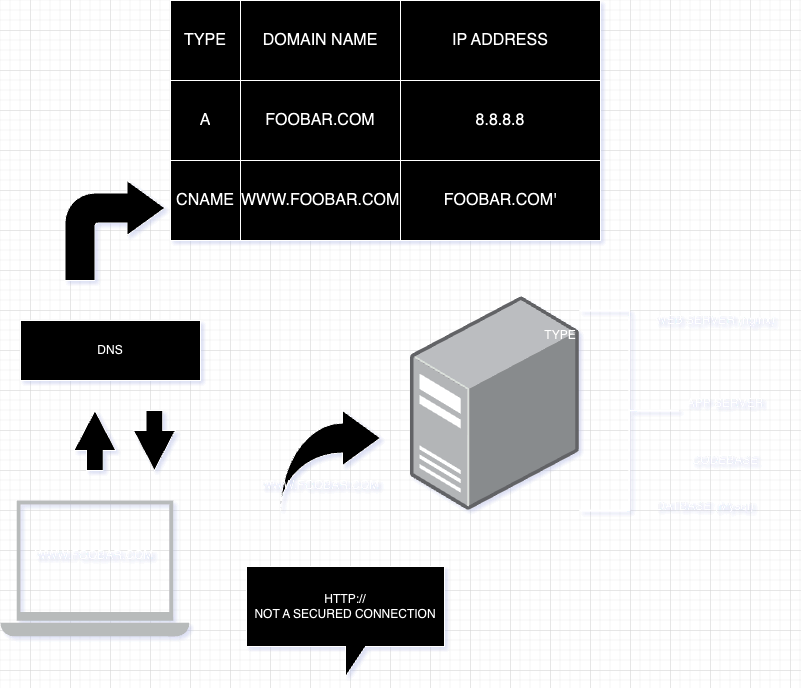

The diagram above was exported from draw.io. Its source (the exported page's mxGraphModel, read from the mxfile embedded in the PNG):
<mxGraphModel dx="1754" dy="1066" grid="1" gridSize="10" guides="1" tooltips="1" connect="1" arrows="1" fold="1" page="1" pageScale="1" pageWidth="850" pageHeight="1100" math="0" shadow="0">
  <root>
    <mxCell id="0" />
    <mxCell id="1" parent="0" />
    <mxCell id="4ovvyLuK6I23xSAJgRI1-1" value="" style="sketch=0;pointerEvents=1;shadow=0;dashed=0;html=1;strokeColor=none;fillColor=#434445;aspect=fixed;labelPosition=center;verticalLabelPosition=bottom;verticalAlign=top;align=center;outlineConnect=0;shape=mxgraph.vvd.laptop;" vertex="1" parent="1">
      <mxGeometry x="50" y="710" width="188.89" height="136" as="geometry" />
    </mxCell>
    <mxCell id="4ovvyLuK6I23xSAJgRI1-2" value="" style="rounded=0;whiteSpace=wrap;html=1;" vertex="1" parent="1">
      <mxGeometry x="70" y="530" width="180" height="60" as="geometry" />
    </mxCell>
    <mxCell id="4ovvyLuK6I23xSAJgRI1-5" value="" style="image;points=[];aspect=fixed;html=1;align=center;shadow=0;dashed=0;image=img/lib/allied_telesis/computer_and_terminals/Server_Desktop.svg;" vertex="1" parent="1">
      <mxGeometry x="459.99999999999994" y="506" width="168.83" height="214" as="geometry" />
    </mxCell>
    <mxCell id="4ovvyLuK6I23xSAJgRI1-33" value="" style="shape=table;startSize=0;container=1;collapsible=0;childLayout=tableLayout;fontSize=16;" vertex="1" parent="1">
      <mxGeometry x="220" y="210" width="430" height="240" as="geometry" />
    </mxCell>
    <mxCell id="4ovvyLuK6I23xSAJgRI1-34" value="" style="shape=tableRow;horizontal=0;startSize=0;swimlaneHead=0;swimlaneBody=0;strokeColor=inherit;top=0;left=0;bottom=0;right=0;collapsible=0;dropTarget=0;fillColor=none;points=[[0,0.5],[1,0.5]];portConstraint=eastwest;fontSize=16;" vertex="1" parent="4ovvyLuK6I23xSAJgRI1-33">
      <mxGeometry width="430" height="80" as="geometry" />
    </mxCell>
    <mxCell id="4ovvyLuK6I23xSAJgRI1-35" value="TYPE" style="shape=partialRectangle;html=1;whiteSpace=wrap;connectable=0;strokeColor=inherit;overflow=hidden;fillColor=none;top=0;left=0;bottom=0;right=0;pointerEvents=1;fontSize=16;" vertex="1" parent="4ovvyLuK6I23xSAJgRI1-34">
      <mxGeometry width="70" height="80" as="geometry">
        <mxRectangle width="70" height="80" as="alternateBounds" />
      </mxGeometry>
    </mxCell>
    <mxCell id="4ovvyLuK6I23xSAJgRI1-36" value="DOMAIN NAME" style="shape=partialRectangle;html=1;whiteSpace=wrap;connectable=0;strokeColor=inherit;overflow=hidden;fillColor=none;top=0;left=0;bottom=0;right=0;pointerEvents=1;fontSize=16;" vertex="1" parent="4ovvyLuK6I23xSAJgRI1-34">
      <mxGeometry x="70" width="160" height="80" as="geometry">
        <mxRectangle width="160" height="80" as="alternateBounds" />
      </mxGeometry>
    </mxCell>
    <mxCell id="4ovvyLuK6I23xSAJgRI1-37" value="IP ADDRESS" style="shape=partialRectangle;html=1;whiteSpace=wrap;connectable=0;strokeColor=inherit;overflow=hidden;fillColor=none;top=0;left=0;bottom=0;right=0;pointerEvents=1;fontSize=16;" vertex="1" parent="4ovvyLuK6I23xSAJgRI1-34">
      <mxGeometry x="230" width="200" height="80" as="geometry">
        <mxRectangle width="200" height="80" as="alternateBounds" />
      </mxGeometry>
    </mxCell>
    <mxCell id="4ovvyLuK6I23xSAJgRI1-38" value="" style="shape=tableRow;horizontal=0;startSize=0;swimlaneHead=0;swimlaneBody=0;strokeColor=inherit;top=0;left=0;bottom=0;right=0;collapsible=0;dropTarget=0;fillColor=none;points=[[0,0.5],[1,0.5]];portConstraint=eastwest;fontSize=16;" vertex="1" parent="4ovvyLuK6I23xSAJgRI1-33">
      <mxGeometry y="80" width="430" height="80" as="geometry" />
    </mxCell>
    <mxCell id="4ovvyLuK6I23xSAJgRI1-39" value="A" style="shape=partialRectangle;html=1;whiteSpace=wrap;connectable=0;strokeColor=inherit;overflow=hidden;fillColor=none;top=0;left=0;bottom=0;right=0;pointerEvents=1;fontSize=16;" vertex="1" parent="4ovvyLuK6I23xSAJgRI1-38">
      <mxGeometry width="70" height="80" as="geometry">
        <mxRectangle width="70" height="80" as="alternateBounds" />
      </mxGeometry>
    </mxCell>
    <mxCell id="4ovvyLuK6I23xSAJgRI1-40" value="FOOBAR.COM" style="shape=partialRectangle;html=1;whiteSpace=wrap;connectable=0;strokeColor=inherit;overflow=hidden;fillColor=none;top=0;left=0;bottom=0;right=0;pointerEvents=1;fontSize=16;" vertex="1" parent="4ovvyLuK6I23xSAJgRI1-38">
      <mxGeometry x="70" width="160" height="80" as="geometry">
        <mxRectangle width="160" height="80" as="alternateBounds" />
      </mxGeometry>
    </mxCell>
    <mxCell id="4ovvyLuK6I23xSAJgRI1-41" value="8.8.8.8" style="shape=partialRectangle;html=1;whiteSpace=wrap;connectable=0;strokeColor=inherit;overflow=hidden;fillColor=none;top=0;left=0;bottom=0;right=0;pointerEvents=1;fontSize=16;" vertex="1" parent="4ovvyLuK6I23xSAJgRI1-38">
      <mxGeometry x="230" width="200" height="80" as="geometry">
        <mxRectangle width="200" height="80" as="alternateBounds" />
      </mxGeometry>
    </mxCell>
    <mxCell id="4ovvyLuK6I23xSAJgRI1-42" value="" style="shape=tableRow;horizontal=0;startSize=0;swimlaneHead=0;swimlaneBody=0;strokeColor=inherit;top=0;left=0;bottom=0;right=0;collapsible=0;dropTarget=0;fillColor=none;points=[[0,0.5],[1,0.5]];portConstraint=eastwest;fontSize=16;" vertex="1" parent="4ovvyLuK6I23xSAJgRI1-33">
      <mxGeometry y="160" width="430" height="80" as="geometry" />
    </mxCell>
    <mxCell id="4ovvyLuK6I23xSAJgRI1-43" value="CNAME" style="shape=partialRectangle;html=1;whiteSpace=wrap;connectable=0;strokeColor=inherit;overflow=hidden;fillColor=none;top=0;left=0;bottom=0;right=0;pointerEvents=1;fontSize=16;" vertex="1" parent="4ovvyLuK6I23xSAJgRI1-42">
      <mxGeometry width="70" height="80" as="geometry">
        <mxRectangle width="70" height="80" as="alternateBounds" />
      </mxGeometry>
    </mxCell>
    <mxCell id="4ovvyLuK6I23xSAJgRI1-44" value="WWW.FOOBAR.COM&lt;br&gt;" style="shape=partialRectangle;html=1;whiteSpace=wrap;connectable=0;strokeColor=inherit;overflow=hidden;fillColor=none;top=0;left=0;bottom=0;right=0;pointerEvents=1;fontSize=16;" vertex="1" parent="4ovvyLuK6I23xSAJgRI1-42">
      <mxGeometry x="70" width="160" height="80" as="geometry">
        <mxRectangle width="160" height="80" as="alternateBounds" />
      </mxGeometry>
    </mxCell>
    <mxCell id="4ovvyLuK6I23xSAJgRI1-45" value="FOOBAR.COM'" style="shape=partialRectangle;html=1;whiteSpace=wrap;connectable=0;strokeColor=inherit;overflow=hidden;fillColor=none;top=0;left=0;bottom=0;right=0;pointerEvents=1;fontSize=16;" vertex="1" parent="4ovvyLuK6I23xSAJgRI1-42">
      <mxGeometry x="230" width="200" height="80" as="geometry">
        <mxRectangle width="200" height="80" as="alternateBounds" />
      </mxGeometry>
    </mxCell>
    <mxCell id="4ovvyLuK6I23xSAJgRI1-47" value="" style="html=1;shadow=0;dashed=0;align=center;verticalAlign=middle;shape=mxgraph.arrows2.jumpInArrow;dy=15;dx=38;arrowHead=55;direction=east;" vertex="1" parent="1">
      <mxGeometry x="330" y="620" width="100" height="100" as="geometry" />
    </mxCell>
    <mxCell id="4ovvyLuK6I23xSAJgRI1-48" value="HTTP://&lt;br&gt;NOT A SECURED CONNECTION&lt;br&gt;" style="shape=callout;whiteSpace=wrap;html=1;perimeter=calloutPerimeter;" vertex="1" parent="1">
      <mxGeometry x="296" y="776" width="198" height="110" as="geometry" />
    </mxCell>
    <mxCell id="4ovvyLuK6I23xSAJgRI1-51" value="WWW.FOOBAR.COM&lt;br&gt;" style="text;html=1;strokeColor=none;fillColor=none;align=center;verticalAlign=middle;whiteSpace=wrap;rounded=0;" vertex="1" parent="1">
      <mxGeometry x="340" y="680" width="60" height="30" as="geometry" />
    </mxCell>
    <mxCell id="4ovvyLuK6I23xSAJgRI1-52" value="DNS" style="text;html=1;strokeColor=none;fillColor=none;align=center;verticalAlign=middle;whiteSpace=wrap;rounded=0;" vertex="1" parent="1">
      <mxGeometry x="130" y="545" width="60" height="30" as="geometry" />
    </mxCell>
    <mxCell id="4ovvyLuK6I23xSAJgRI1-56" value="TYPE" style="text;html=1;strokeColor=none;fillColor=none;align=center;verticalAlign=middle;whiteSpace=wrap;rounded=0;" vertex="1" parent="1">
      <mxGeometry x="580" y="530" width="60" height="30" as="geometry" />
    </mxCell>
    <mxCell id="4ovvyLuK6I23xSAJgRI1-62" value="" style="html=1;shadow=0;dashed=0;align=center;verticalAlign=middle;shape=mxgraph.arrows2.arrow;dy=0.6;dx=40;direction=north;notch=0;" vertex="1" parent="1">
      <mxGeometry x="123.44" y="620" width="42" height="60" as="geometry" />
    </mxCell>
    <mxCell id="4ovvyLuK6I23xSAJgRI1-63" value="" style="html=1;shadow=0;dashed=0;align=center;verticalAlign=middle;shape=mxgraph.arrows2.arrow;dy=0.6;dx=40;direction=south;notch=0;" vertex="1" parent="1">
      <mxGeometry x="182.89" y="620" width="42" height="60" as="geometry" />
    </mxCell>
    <mxCell id="4ovvyLuK6I23xSAJgRI1-65" value="WWW.FOOBAR.COM&lt;br&gt;" style="text;html=1;strokeColor=none;fillColor=none;align=center;verticalAlign=middle;whiteSpace=wrap;rounded=0;" vertex="1" parent="1">
      <mxGeometry x="114.44000000000005" y="750" width="60" height="30" as="geometry" />
    </mxCell>
    <mxCell id="4ovvyLuK6I23xSAJgRI1-66" value="" style="strokeWidth=2;html=1;shape=mxgraph.flowchart.annotation_2;align=left;labelPosition=right;pointerEvents=1;direction=west;" vertex="1" parent="1">
      <mxGeometry x="628.83" y="520" width="100" height="200" as="geometry" />
    </mxCell>
    <mxCell id="4ovvyLuK6I23xSAJgRI1-67" value="" style="html=1;shadow=0;dashed=0;align=center;verticalAlign=middle;shape=mxgraph.arrows2.bendArrow;dy=15;dx=38;notch=0;arrowHead=55;rounded=1;" vertex="1" parent="1">
      <mxGeometry x="114.43999999999998" y="390" width="100" height="100" as="geometry" />
    </mxCell>
    <UserObject label="WEB SERVER (nginx)" placeholders="1" name="Variable" id="4ovvyLuK6I23xSAJgRI1-68">
      <mxCell style="text;html=1;strokeColor=none;fillColor=none;align=center;verticalAlign=middle;whiteSpace=wrap;overflow=hidden;" vertex="1" parent="1">
        <mxGeometry x="700" y="490" width="130" height="80" as="geometry" />
      </mxCell>
    </UserObject>
    <UserObject label="CODEBASE&lt;br&gt;" placeholders="1" name="Variable" id="4ovvyLuK6I23xSAJgRI1-69">
      <mxCell style="text;html=1;strokeColor=none;fillColor=none;align=center;verticalAlign=middle;whiteSpace=wrap;overflow=hidden;" vertex="1" parent="1">
        <mxGeometry x="710" y="630" width="130" height="80" as="geometry" />
      </mxCell>
    </UserObject>
    <UserObject label="DATBASE (Mysql)" placeholders="1" name="Variable" id="4ovvyLuK6I23xSAJgRI1-70">
      <mxCell style="text;html=1;strokeColor=none;fillColor=none;align=center;verticalAlign=middle;whiteSpace=wrap;overflow=hidden;" vertex="1" parent="1">
        <mxGeometry x="690" y="656" width="130" height="120" as="geometry" />
      </mxCell>
    </UserObject>
    <UserObject label="APP SERVER&lt;br&gt;" placeholders="1" name="Variable" id="4ovvyLuK6I23xSAJgRI1-71">
      <mxCell style="text;html=1;strokeColor=none;fillColor=none;align=center;verticalAlign=middle;whiteSpace=wrap;overflow=hidden;" vertex="1" parent="1">
        <mxGeometry x="710" y="578" width="130" height="70" as="geometry" />
      </mxCell>
    </UserObject>
  </root>
</mxGraphModel>